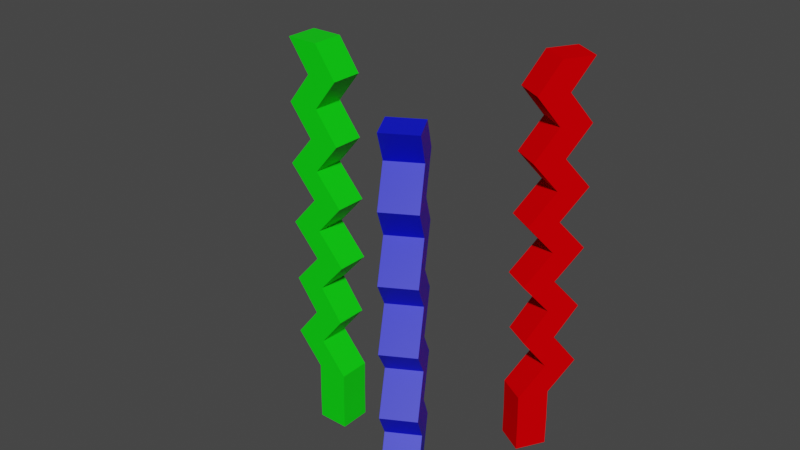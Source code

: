 # Source: carillon.blend  (saved by Blender 2.83.19; exported with 4.5.12 LTS)
import bpy
from mathutils import Matrix  # noqa: F401  (used for matrix-valued properties, if any)

bpy.ops.wm.read_factory_settings(use_empty=True)
scene = bpy.context.scene
scene.name = 'Scene'

# ---- materials (node trees are filled in below, after node groups)
mat_green = bpy.data.materials.new('Green')
mat_green.use_transparent_shadow = False
mat_blue = bpy.data.materials.new('Blue')
mat_blue.use_transparent_shadow = False
mat_red = bpy.data.materials.new('Red')
mat_red.use_transparent_shadow = False

# ---- material node trees
mat_green.use_nodes = True; mat_green.node_tree.nodes.clear()
_N = mat_green.node_tree.nodes; _L = mat_green.node_tree.links
n0 = _N.new('ShaderNodeBsdfPrincipled'); n0.name = 'Principled BSDF'; n0.location = (10, 300)
n0.distribution = 'GGX'
n0.subsurface_method = 'BURLEY'
n0.inputs[0].default_value = (0.0, 0.8, 0.002345, 1.0)
n0.inputs[3].default_value = 1.45
n0.inputs[27].default_value = (0.0, 0.0, 0.0, 1.0)
n0.inputs[28].default_value = 1.0
n1 = _N.new('ShaderNodeOutputMaterial'); n1.name = 'Material Output'; n1.location = (300, 300)
_L.new(n0.outputs[0], n1.inputs[0])
n1.is_active_output = True
mat_blue.use_nodes = True; mat_blue.node_tree.nodes.clear()
_N = mat_blue.node_tree.nodes; _L = mat_blue.node_tree.links
n0 = _N.new('ShaderNodeBsdfPrincipled'); n0.name = 'Principled BSDF'; n0.location = (10, 300)
n0.distribution = 'GGX'
n0.subsurface_method = 'BURLEY'
n0.inputs[0].default_value = (0.0, 0.005396, 0.8, 1.0)
n0.inputs[3].default_value = 1.45
n0.inputs[27].default_value = (0.0, 0.0, 0.0, 1.0)
n0.inputs[28].default_value = 1.0
n1 = _N.new('ShaderNodeOutputMaterial'); n1.name = 'Material Output'; n1.location = (300, 300)
_L.new(n0.outputs[0], n1.inputs[0])
n1.is_active_output = True
mat_red.use_nodes = True; mat_red.node_tree.nodes.clear()
_N = mat_red.node_tree.nodes; _L = mat_red.node_tree.links
n0 = _N.new('ShaderNodeBsdfPrincipled'); n0.name = 'Principled BSDF'; n0.location = (10, 300)
n0.distribution = 'GGX'
n0.subsurface_method = 'BURLEY'
n0.inputs[0].default_value = (0.7874, 0.0, 0.001512, 1.0)
n0.inputs[3].default_value = 1.45
n0.inputs[13].default_value = 0.0
n0.inputs[27].default_value = (0.0, 0.0, 0.0, 1.0)
n0.inputs[28].default_value = 1.0
n1 = _N.new('ShaderNodeOutputMaterial'); n1.name = 'Material Output'; n1.location = (300, 300)
_L.new(n0.outputs[0], n1.inputs[0])
n1.is_active_output = True

# ---- world
world_world = bpy.data.worlds.new('World'); scene.world = world_world
world_world.use_nodes = True; world_world.node_tree.nodes.clear()
_N = world_world.node_tree.nodes; _L = world_world.node_tree.links
n0 = _N.new('ShaderNodeOutputWorld'); n0.name = 'World Output'; n0.location = (300, 300)
n1 = _N.new('ShaderNodeBackground'); n1.name = 'Background'; n1.location = (10, 300)
n1.inputs[0].default_value = (0.05088, 0.05088, 0.05088, 1.0)
_L.new(n1.outputs[0], n0.inputs[0])
n0.is_active_output = True
world_world.color = (0.05088, 0.05088, 0.05088)
world_world.use_sun_shadow = False
world_world.sun_shadow_jitter_overblur = 0.0

# ---- meshes
me_006 = bpy.data.meshes.new('큐브.006')
me_006.from_pydata([(-0.1412, -1.0, -1.0), (-0.1217, -1.0, 1.0), (-0.1412, 1.0, -1.0), (1.859, -1.0, -1.0), (1.859, 1.0, -1.0), (1.913, -1.0, 0.0), (1.74, -1.0, -0.5), (1.796, -1.0, 0.5), (1.897, -1.0, -0.75), (1.804, -1.0, 0.25), (1.978, -1.0, -0.25), (1.859, -1.0, -0.875), (0.176, -1.0, 0.125), (0.2633, -1.0, -0.375), (0.4097, -1.0, 0.625), (0.1941, -1.0, -0.625), (0.291, -1.0, 0.375), (0.1987, -1.0, -0.125), (1.913, 1.0, 0.0), (1.74, 1.0, -0.5), (1.796, 1.0, 0.5), (1.897, 1.0, -0.75), (1.804, 1.0, 0.25), (1.978, 1.0, -0.25), (1.859, 1.0, -0.875), (0.176, 1.0, 0.125), (0.2633, 1.0, -0.375), (0.4097, 1.0, 0.625), (0.1941, 1.0, -0.625), (0.291, 1.0, 0.375), (0.1987, 1.0, -0.125), (-0.08686, 1.0, 0.0), (-0.2603, 1.0, -0.5), (-0.2036, 1.0, 0.5), (-0.1031, 1.0, -0.75), (-0.1964, 1.0, 0.25), (-0.02188, 1.0, -0.25), (-0.1412, 1.0, -0.875), (-1.824, 1.0, 0.125), (-1.737, 1.0, -0.375), (-1.59, 1.0, 0.625), (-1.806, 1.0, -0.625), (-1.709, 1.0, 0.375), (-1.801, 1.0, -0.125), (-0.08686, -1.0, 0.0), (-0.2036, -1.0, 0.5), (-0.2603, -1.0, -0.5), (-0.02188, -1.0, -0.25), (-0.1964, -1.0, 0.25), (-0.1031, -1.0, -0.75), (-1.801, -1.0, -0.125), (-1.709, -1.0, 0.375), (-1.806, -1.0, -0.625), (-1.59, -1.0, 0.625), (-1.737, -1.0, -0.375), (-1.824, -1.0, 0.125), (-0.1412, -1.0, -0.875)], [], [(2, 4, 3, 0), (7, 20, 27, 14), (45, 7, 14, 53), (16, 29, 20, 7), (51, 16, 7, 45), (9, 22, 29, 16), (48, 9, 16, 51), (12, 25, 22, 9), (55, 12, 9, 48), (5, 18, 25, 12), (44, 5, 12, 55), (17, 30, 18, 5), (50, 17, 5, 44), (10, 23, 30, 17), (47, 10, 17, 50), (13, 26, 23, 10), (54, 13, 10, 47), (6, 19, 26, 13), (46, 6, 13, 54), (15, 28, 19, 6), (52, 15, 6, 46), (8, 21, 28, 15), (49, 8, 15, 52), (24, 21, 8, 11), (11, 8, 49, 56), (4, 24, 11, 3), (3, 11, 56, 0), (0, 56, 37, 2), (2, 37, 24, 4), (56, 49, 34, 37), (37, 34, 21, 24), (49, 52, 41, 34), (34, 41, 28, 21), (52, 46, 32, 41), (41, 32, 19, 28), (46, 54, 39, 32), (32, 39, 26, 19), (54, 47, 36, 39), (39, 36, 23, 26), (47, 50, 43, 36), (36, 43, 30, 23), (50, 44, 31, 43), (43, 31, 18, 30), (44, 55, 38, 31), (31, 38, 25, 18), (55, 48, 35, 38), (38, 35, 22, 25), (48, 51, 42, 35), (35, 42, 29, 22), (51, 45, 33, 42), (42, 33, 20, 29), (45, 53, 40, 33), (33, 40, 27, 20), (27, 40, 53, 14)])
_uv = me_006.uv_layers.new(name='UV 맵')
_uv.uv.foreach_set('vector', [0.125, 0.5, 0.375, 0.5, 0.375, 0.75, 0.125, 0.75, 0.5625, 0.75, 0.5625, 0.5, 0.5781, 0.5, 0.5781, 0.75, 0.5625, 1.0, 0.5625, 0.75, 0.5781, 0.75, 0.5781, 1.0, 0.5469, 0.75, 0.5469, 0.5, 0.5625, 0.5, 0.5625, 0.75, 0.5469, 1.0, 0.5469, 0.75, 0.5625, 0.75, 0.5625, 1.0, 0.5312, 0.75, 0.5312, 0.5, 0.5469, 0.5, 0.5469, 0.75, 0.5312, 1.0, 0.5312, 0.75, 0.5469, 0.75, 0.5469, 1.0, 0.5156, 0.75, 0.5156, 0.5, 0.5312, 0.5, 0.5312, 0.75, 0.5156, 1.0, 0.5156, 0.75, 0.5312, 0.75, 0.5312, 1.0, 0.5, 0.75, 0.5, 0.5, 0.5156, 0.5, 0.5156, 0.75, 0.5, 1.0, 0.5, 0.75, 0.5156, 0.75, 0.5156, 1.0, 0.4844, 0.75, 0.4844, 0.5, 0.5, 0.5, 0.5, 0.75, 0.4844, 1.0, 0.4844, 0.75, 0.5, 0.75, 0.5, 1.0, 0.4688, 0.75, 0.4688, 0.5, 0.4844, 0.5, 0.4844, 0.75, 0.4688, 1.0, 0.4688, 0.75, 0.4844, 0.75, 0.4844, 1.0, 0.4531, 0.75, 0.4531, 0.5, 0.4688, 0.5, 0.4688, 0.75, 0.4531, 1.0, 0.4531, 0.75, 0.4688, 0.75, 0.4688, 1.0, 0.4375, 0.75, 0.4375, 0.5, 0.4531, 0.5, 0.4531, 0.75, 0.4375, 1.0, 0.4375, 0.75, 0.4531, 0.75, 0.4531, 1.0, 0.4219, 0.75, 0.4219, 0.5, 0.4375, 0.5, 0.4375, 0.75, 0.4219, 1.0, 0.4219, 0.75, 0.4375, 0.75, 0.4375, 1.0, 0.4062, 0.75, 0.4062, 0.5, 0.4219, 0.5, 0.4219, 0.75, 0.4062, 1.0, 0.4062, 0.75, 0.4219, 0.75, 0.4219, 1.0, 0.3906, 0.5, 0.4062, 0.5, 0.4062, 0.75, 0.3906, 0.75, 0.3906, 0.75, 0.4062, 0.75, 0.4062, 1.0, 0.3906, 1.0, 0.375, 0.5, 0.3906, 0.5, 0.3906, 0.75, 0.375, 0.75, 0.375, 0.75, 0.3906, 0.75, 0.3906, 1.0, 0.375, 1.0, 0.375, 0.0, 0.3906, 0.0, 0.3906, 0.25, 0.375, 0.25, 0.375, 0.25, 0.3906, 0.25, 0.3906, 0.5, 0.375, 0.5, 0.3906, 0.0, 0.4062, 0.0, 0.4062, 0.25, 0.3906, 0.25, 0.3906, 0.25, 0.4062, 0.25, 0.4062, 0.5, 0.3906, 0.5, 0.4062, 0.0, 0.4219, 0.0, 0.4219, 0.25, 0.4062, 0.25, 0.4062, 0.25, 0.4219, 0.25, 0.4219, 0.5, 0.4062, 0.5, 0.4219, 0.0, 0.4375, 0.0, 0.4375, 0.25, 0.4219, 0.25, 0.4219, 0.25, 0.4375, 0.25, 0.4375, 0.5, 0.4219, 0.5, 0.4375, 0.0, 0.4531, 0.0, 0.4531, 0.25, 0.4375, 0.25, 0.4375, 0.25, 0.4531, 0.25, 0.4531, 0.5, 0.4375, 0.5, 0.4531, 0.0, 0.4688, 0.0, 0.4688, 0.25, 0.4531, 0.25, 0.4531, 0.25, 0.4688, 0.25, 0.4688, 0.5, 0.4531, 0.5, 0.4688, 0.0, 0.4844, 0.0, 0.4844, 0.25, 0.4688, 0.25, 0.4688, 0.25, 0.4844, 0.25, 0.4844, 0.5, 0.4688, 0.5, 0.4844, 0.0, 0.5, 0.0, 0.5, 0.25, 0.4844, 0.25, 0.4844, 0.25, 0.5, 0.25, 0.5, 0.5, 0.4844, 0.5, 0.5, 0.0, 0.5156, 0.0, 0.5156, 0.25, 0.5, 0.25, 0.5, 0.25, 0.5156, 0.25, 0.5156, 0.5, 0.5, 0.5, 0.5156, 0.0, 0.5312, 0.0, 0.5312, 0.25, 0.5156, 0.25, 0.5156, 0.25, 0.5312, 0.25, 0.5312, 0.5, 0.5156, 0.5, 0.5312, 0.0, 0.5469, 0.0, 0.5469, 0.25, 0.5312, 0.25, 0.5312, 0.25, 0.5469, 0.25, 0.5469, 0.5, 0.5312, 0.5, 0.5469, 0.0, 0.5625, 0.0, 0.5625, 0.25, 0.5469, 0.25, 0.5469, 0.25, 0.5625, 0.25, 0.5625, 0.5, 0.5469, 0.5, 0.5625, 0.0, 0.5781, 0.0, 0.5781, 0.25, 0.5625, 0.25, 0.5625, 0.25, 0.5781, 0.25, 0.5781, 0.5, 0.5625, 0.5, 0.5781, 0.5, 0.5781, 0.25, 0.5781, 0.0, 0.5781, 0.75])
me_006.materials.append(mat_green)
me_006.use_remesh_fix_poles = True
me_006.use_remesh_preserve_attributes = False
me_006.use_mirror_vertex_groups = False
me_006.update()
me_007 = bpy.data.meshes.new('큐브.007')
me_007.from_pydata([(-0.1412, -1.0, -1.0), (-0.1217, -1.0, 1.0), (-0.1412, 1.0, -1.0), (1.859, -1.0, -1.0), (1.859, 1.0, -1.0), (1.913, -1.0, 0.0), (1.74, -1.0, -0.5), (1.796, -1.0, 0.5), (1.897, -1.0, -0.75), (1.804, -1.0, 0.25), (1.978, -1.0, -0.25), (1.859, -1.0, -0.875), (0.176, -1.0, 0.125), (0.2633, -1.0, -0.375), (0.4097, -1.0, 0.625), (0.1941, -1.0, -0.625), (0.291, -1.0, 0.375), (0.1987, -1.0, -0.125), (1.913, 1.0, 0.0), (1.74, 1.0, -0.5), (1.796, 1.0, 0.5), (1.897, 1.0, -0.75), (1.804, 1.0, 0.25), (1.978, 1.0, -0.25), (1.859, 1.0, -0.875), (0.176, 1.0, 0.125), (0.2633, 1.0, -0.375), (0.4097, 1.0, 0.625), (0.1941, 1.0, -0.625), (0.291, 1.0, 0.375), (0.1987, 1.0, -0.125), (-0.08686, 1.0, 0.0), (-0.2603, 1.0, -0.5), (-0.2036, 1.0, 0.5), (-0.1031, 1.0, -0.75), (-0.1964, 1.0, 0.25), (-0.02188, 1.0, -0.25), (-0.1412, 1.0, -0.875), (-1.824, 1.0, 0.125), (-1.737, 1.0, -0.375), (-1.59, 1.0, 0.625), (-1.806, 1.0, -0.625), (-1.709, 1.0, 0.375), (-1.801, 1.0, -0.125), (-0.08686, -1.0, 0.0), (-0.2036, -1.0, 0.5), (-0.2603, -1.0, -0.5), (-0.02188, -1.0, -0.25), (-0.1964, -1.0, 0.25), (-0.1031, -1.0, -0.75), (-1.801, -1.0, -0.125), (-1.709, -1.0, 0.375), (-1.806, -1.0, -0.625), (-1.59, -1.0, 0.625), (-1.737, -1.0, -0.375), (-1.824, -1.0, 0.125), (-0.1412, -1.0, -0.875)], [], [(2, 4, 3, 0), (7, 20, 27, 14), (45, 7, 14, 53), (16, 29, 20, 7), (51, 16, 7, 45), (9, 22, 29, 16), (48, 9, 16, 51), (12, 25, 22, 9), (55, 12, 9, 48), (5, 18, 25, 12), (44, 5, 12, 55), (17, 30, 18, 5), (50, 17, 5, 44), (10, 23, 30, 17), (47, 10, 17, 50), (13, 26, 23, 10), (54, 13, 10, 47), (6, 19, 26, 13), (46, 6, 13, 54), (15, 28, 19, 6), (52, 15, 6, 46), (8, 21, 28, 15), (49, 8, 15, 52), (24, 21, 8, 11), (11, 8, 49, 56), (4, 24, 11, 3), (3, 11, 56, 0), (0, 56, 37, 2), (2, 37, 24, 4), (56, 49, 34, 37), (37, 34, 21, 24), (49, 52, 41, 34), (34, 41, 28, 21), (52, 46, 32, 41), (41, 32, 19, 28), (46, 54, 39, 32), (32, 39, 26, 19), (54, 47, 36, 39), (39, 36, 23, 26), (47, 50, 43, 36), (36, 43, 30, 23), (50, 44, 31, 43), (43, 31, 18, 30), (44, 55, 38, 31), (31, 38, 25, 18), (55, 48, 35, 38), (38, 35, 22, 25), (48, 51, 42, 35), (35, 42, 29, 22), (51, 45, 33, 42), (42, 33, 20, 29), (45, 53, 40, 33), (33, 40, 27, 20), (27, 40, 53, 14)])
_uv = me_007.uv_layers.new(name='UV 맵')
_uv.uv.foreach_set('vector', [0.125, 0.5, 0.375, 0.5, 0.375, 0.75, 0.125, 0.75, 0.5625, 0.75, 0.5625, 0.5, 0.5781, 0.5, 0.5781, 0.75, 0.5625, 1.0, 0.5625, 0.75, 0.5781, 0.75, 0.5781, 1.0, 0.5469, 0.75, 0.5469, 0.5, 0.5625, 0.5, 0.5625, 0.75, 0.5469, 1.0, 0.5469, 0.75, 0.5625, 0.75, 0.5625, 1.0, 0.5312, 0.75, 0.5312, 0.5, 0.5469, 0.5, 0.5469, 0.75, 0.5312, 1.0, 0.5312, 0.75, 0.5469, 0.75, 0.5469, 1.0, 0.5156, 0.75, 0.5156, 0.5, 0.5312, 0.5, 0.5312, 0.75, 0.5156, 1.0, 0.5156, 0.75, 0.5312, 0.75, 0.5312, 1.0, 0.5, 0.75, 0.5, 0.5, 0.5156, 0.5, 0.5156, 0.75, 0.5, 1.0, 0.5, 0.75, 0.5156, 0.75, 0.5156, 1.0, 0.4844, 0.75, 0.4844, 0.5, 0.5, 0.5, 0.5, 0.75, 0.4844, 1.0, 0.4844, 0.75, 0.5, 0.75, 0.5, 1.0, 0.4688, 0.75, 0.4688, 0.5, 0.4844, 0.5, 0.4844, 0.75, 0.4688, 1.0, 0.4688, 0.75, 0.4844, 0.75, 0.4844, 1.0, 0.4531, 0.75, 0.4531, 0.5, 0.4688, 0.5, 0.4688, 0.75, 0.4531, 1.0, 0.4531, 0.75, 0.4688, 0.75, 0.4688, 1.0, 0.4375, 0.75, 0.4375, 0.5, 0.4531, 0.5, 0.4531, 0.75, 0.4375, 1.0, 0.4375, 0.75, 0.4531, 0.75, 0.4531, 1.0, 0.4219, 0.75, 0.4219, 0.5, 0.4375, 0.5, 0.4375, 0.75, 0.4219, 1.0, 0.4219, 0.75, 0.4375, 0.75, 0.4375, 1.0, 0.4062, 0.75, 0.4062, 0.5, 0.4219, 0.5, 0.4219, 0.75, 0.4062, 1.0, 0.4062, 0.75, 0.4219, 0.75, 0.4219, 1.0, 0.3906, 0.5, 0.4062, 0.5, 0.4062, 0.75, 0.3906, 0.75, 0.3906, 0.75, 0.4062, 0.75, 0.4062, 1.0, 0.3906, 1.0, 0.375, 0.5, 0.3906, 0.5, 0.3906, 0.75, 0.375, 0.75, 0.375, 0.75, 0.3906, 0.75, 0.3906, 1.0, 0.375, 1.0, 0.375, 0.0, 0.3906, 0.0, 0.3906, 0.25, 0.375, 0.25, 0.375, 0.25, 0.3906, 0.25, 0.3906, 0.5, 0.375, 0.5, 0.3906, 0.0, 0.4062, 0.0, 0.4062, 0.25, 0.3906, 0.25, 0.3906, 0.25, 0.4062, 0.25, 0.4062, 0.5, 0.3906, 0.5, 0.4062, 0.0, 0.4219, 0.0, 0.4219, 0.25, 0.4062, 0.25, 0.4062, 0.25, 0.4219, 0.25, 0.4219, 0.5, 0.4062, 0.5, 0.4219, 0.0, 0.4375, 0.0, 0.4375, 0.25, 0.4219, 0.25, 0.4219, 0.25, 0.4375, 0.25, 0.4375, 0.5, 0.4219, 0.5, 0.4375, 0.0, 0.4531, 0.0, 0.4531, 0.25, 0.4375, 0.25, 0.4375, 0.25, 0.4531, 0.25, 0.4531, 0.5, 0.4375, 0.5, 0.4531, 0.0, 0.4688, 0.0, 0.4688, 0.25, 0.4531, 0.25, 0.4531, 0.25, 0.4688, 0.25, 0.4688, 0.5, 0.4531, 0.5, 0.4688, 0.0, 0.4844, 0.0, 0.4844, 0.25, 0.4688, 0.25, 0.4688, 0.25, 0.4844, 0.25, 0.4844, 0.5, 0.4688, 0.5, 0.4844, 0.0, 0.5, 0.0, 0.5, 0.25, 0.4844, 0.25, 0.4844, 0.25, 0.5, 0.25, 0.5, 0.5, 0.4844, 0.5, 0.5, 0.0, 0.5156, 0.0, 0.5156, 0.25, 0.5, 0.25, 0.5, 0.25, 0.5156, 0.25, 0.5156, 0.5, 0.5, 0.5, 0.5156, 0.0, 0.5312, 0.0, 0.5312, 0.25, 0.5156, 0.25, 0.5156, 0.25, 0.5312, 0.25, 0.5312, 0.5, 0.5156, 0.5, 0.5312, 0.0, 0.5469, 0.0, 0.5469, 0.25, 0.5312, 0.25, 0.5312, 0.25, 0.5469, 0.25, 0.5469, 0.5, 0.5312, 0.5, 0.5469, 0.0, 0.5625, 0.0, 0.5625, 0.25, 0.5469, 0.25, 0.5469, 0.25, 0.5625, 0.25, 0.5625, 0.5, 0.5469, 0.5, 0.5625, 0.0, 0.5781, 0.0, 0.5781, 0.25, 0.5625, 0.25, 0.5625, 0.25, 0.5781, 0.25, 0.5781, 0.5, 0.5625, 0.5, 0.5781, 0.5, 0.5781, 0.25, 0.5781, 0.0, 0.5781, 0.75])
me_007.materials.append(mat_blue)
me_007.use_remesh_fix_poles = True
me_007.use_remesh_preserve_attributes = False
me_007.use_mirror_vertex_groups = False
me_007.update()
me_008 = bpy.data.meshes.new('큐브.008')
me_008.from_pydata([(-0.1412, -1.0, -1.0), (-0.1217, -1.0, 1.0), (-0.1412, 1.0, -1.0), (1.859, -1.0, -1.0), (1.859, 1.0, -1.0), (1.913, -1.0, 0.0), (1.74, -1.0, -0.5), (1.796, -1.0, 0.5), (1.897, -1.0, -0.75), (1.804, -1.0, 0.25), (1.978, -1.0, -0.25), (1.859, -1.0, -0.875), (0.176, -1.0, 0.125), (0.2633, -1.0, -0.375), (0.4097, -1.0, 0.625), (0.1941, -1.0, -0.625), (0.291, -1.0, 0.375), (0.1987, -1.0, -0.125), (1.913, 1.0, 0.0), (1.74, 1.0, -0.5), (1.796, 1.0, 0.5), (1.897, 1.0, -0.75), (1.804, 1.0, 0.25), (1.978, 1.0, -0.25), (1.859, 1.0, -0.875), (0.176, 1.0, 0.125), (0.2633, 1.0, -0.375), (0.4097, 1.0, 0.625), (0.1941, 1.0, -0.625), (0.291, 1.0, 0.375), (0.1987, 1.0, -0.125), (-0.08686, 1.0, 0.0), (-0.2603, 1.0, -0.5), (-0.2036, 1.0, 0.5), (-0.1031, 1.0, -0.75), (-0.1964, 1.0, 0.25), (-0.02188, 1.0, -0.25), (-0.1412, 1.0, -0.875), (-1.824, 1.0, 0.125), (-1.737, 1.0, -0.375), (-1.59, 1.0, 0.625), (-1.806, 1.0, -0.625), (-1.709, 1.0, 0.375), (-1.801, 1.0, -0.125), (-0.08686, -1.0, 0.0), (-0.2036, -1.0, 0.5), (-0.2603, -1.0, -0.5), (-0.02188, -1.0, -0.25), (-0.1964, -1.0, 0.25), (-0.1031, -1.0, -0.75), (-1.801, -1.0, -0.125), (-1.709, -1.0, 0.375), (-1.806, -1.0, -0.625), (-1.59, -1.0, 0.625), (-1.737, -1.0, -0.375), (-1.824, -1.0, 0.125), (-0.1412, -1.0, -0.875)], [], [(2, 4, 3, 0), (7, 20, 27, 14), (45, 7, 14, 53), (16, 29, 20, 7), (51, 16, 7, 45), (9, 22, 29, 16), (48, 9, 16, 51), (12, 25, 22, 9), (55, 12, 9, 48), (5, 18, 25, 12), (44, 5, 12, 55), (17, 30, 18, 5), (50, 17, 5, 44), (10, 23, 30, 17), (47, 10, 17, 50), (13, 26, 23, 10), (54, 13, 10, 47), (6, 19, 26, 13), (46, 6, 13, 54), (15, 28, 19, 6), (52, 15, 6, 46), (8, 21, 28, 15), (49, 8, 15, 52), (24, 21, 8, 11), (11, 8, 49, 56), (4, 24, 11, 3), (3, 11, 56, 0), (0, 56, 37, 2), (2, 37, 24, 4), (56, 49, 34, 37), (37, 34, 21, 24), (49, 52, 41, 34), (34, 41, 28, 21), (52, 46, 32, 41), (41, 32, 19, 28), (46, 54, 39, 32), (32, 39, 26, 19), (54, 47, 36, 39), (39, 36, 23, 26), (47, 50, 43, 36), (36, 43, 30, 23), (50, 44, 31, 43), (43, 31, 18, 30), (44, 55, 38, 31), (31, 38, 25, 18), (55, 48, 35, 38), (38, 35, 22, 25), (48, 51, 42, 35), (35, 42, 29, 22), (51, 45, 33, 42), (42, 33, 20, 29), (45, 53, 40, 33), (33, 40, 27, 20), (27, 40, 53, 14)])
_uv = me_008.uv_layers.new(name='UV 맵')
_uv.uv.foreach_set('vector', [0.125, 0.5, 0.375, 0.5, 0.375, 0.75, 0.125, 0.75, 0.5625, 0.75, 0.5625, 0.5, 0.5781, 0.5, 0.5781, 0.75, 0.5625, 1.0, 0.5625, 0.75, 0.5781, 0.75, 0.5781, 1.0, 0.5469, 0.75, 0.5469, 0.5, 0.5625, 0.5, 0.5625, 0.75, 0.5469, 1.0, 0.5469, 0.75, 0.5625, 0.75, 0.5625, 1.0, 0.5312, 0.75, 0.5312, 0.5, 0.5469, 0.5, 0.5469, 0.75, 0.5312, 1.0, 0.5312, 0.75, 0.5469, 0.75, 0.5469, 1.0, 0.5156, 0.75, 0.5156, 0.5, 0.5312, 0.5, 0.5312, 0.75, 0.5156, 1.0, 0.5156, 0.75, 0.5312, 0.75, 0.5312, 1.0, 0.5, 0.75, 0.5, 0.5, 0.5156, 0.5, 0.5156, 0.75, 0.5, 1.0, 0.5, 0.75, 0.5156, 0.75, 0.5156, 1.0, 0.4844, 0.75, 0.4844, 0.5, 0.5, 0.5, 0.5, 0.75, 0.4844, 1.0, 0.4844, 0.75, 0.5, 0.75, 0.5, 1.0, 0.4688, 0.75, 0.4688, 0.5, 0.4844, 0.5, 0.4844, 0.75, 0.4688, 1.0, 0.4688, 0.75, 0.4844, 0.75, 0.4844, 1.0, 0.4531, 0.75, 0.4531, 0.5, 0.4688, 0.5, 0.4688, 0.75, 0.4531, 1.0, 0.4531, 0.75, 0.4688, 0.75, 0.4688, 1.0, 0.4375, 0.75, 0.4375, 0.5, 0.4531, 0.5, 0.4531, 0.75, 0.4375, 1.0, 0.4375, 0.75, 0.4531, 0.75, 0.4531, 1.0, 0.4219, 0.75, 0.4219, 0.5, 0.4375, 0.5, 0.4375, 0.75, 0.4219, 1.0, 0.4219, 0.75, 0.4375, 0.75, 0.4375, 1.0, 0.4062, 0.75, 0.4062, 0.5, 0.4219, 0.5, 0.4219, 0.75, 0.4062, 1.0, 0.4062, 0.75, 0.4219, 0.75, 0.4219, 1.0, 0.3906, 0.5, 0.4062, 0.5, 0.4062, 0.75, 0.3906, 0.75, 0.3906, 0.75, 0.4062, 0.75, 0.4062, 1.0, 0.3906, 1.0, 0.375, 0.5, 0.3906, 0.5, 0.3906, 0.75, 0.375, 0.75, 0.375, 0.75, 0.3906, 0.75, 0.3906, 1.0, 0.375, 1.0, 0.375, 0.0, 0.3906, 0.0, 0.3906, 0.25, 0.375, 0.25, 0.375, 0.25, 0.3906, 0.25, 0.3906, 0.5, 0.375, 0.5, 0.3906, 0.0, 0.4062, 0.0, 0.4062, 0.25, 0.3906, 0.25, 0.3906, 0.25, 0.4062, 0.25, 0.4062, 0.5, 0.3906, 0.5, 0.4062, 0.0, 0.4219, 0.0, 0.4219, 0.25, 0.4062, 0.25, 0.4062, 0.25, 0.4219, 0.25, 0.4219, 0.5, 0.4062, 0.5, 0.4219, 0.0, 0.4375, 0.0, 0.4375, 0.25, 0.4219, 0.25, 0.4219, 0.25, 0.4375, 0.25, 0.4375, 0.5, 0.4219, 0.5, 0.4375, 0.0, 0.4531, 0.0, 0.4531, 0.25, 0.4375, 0.25, 0.4375, 0.25, 0.4531, 0.25, 0.4531, 0.5, 0.4375, 0.5, 0.4531, 0.0, 0.4688, 0.0, 0.4688, 0.25, 0.4531, 0.25, 0.4531, 0.25, 0.4688, 0.25, 0.4688, 0.5, 0.4531, 0.5, 0.4688, 0.0, 0.4844, 0.0, 0.4844, 0.25, 0.4688, 0.25, 0.4688, 0.25, 0.4844, 0.25, 0.4844, 0.5, 0.4688, 0.5, 0.4844, 0.0, 0.5, 0.0, 0.5, 0.25, 0.4844, 0.25, 0.4844, 0.25, 0.5, 0.25, 0.5, 0.5, 0.4844, 0.5, 0.5, 0.0, 0.5156, 0.0, 0.5156, 0.25, 0.5, 0.25, 0.5, 0.25, 0.5156, 0.25, 0.5156, 0.5, 0.5, 0.5, 0.5156, 0.0, 0.5312, 0.0, 0.5312, 0.25, 0.5156, 0.25, 0.5156, 0.25, 0.5312, 0.25, 0.5312, 0.5, 0.5156, 0.5, 0.5312, 0.0, 0.5469, 0.0, 0.5469, 0.25, 0.5312, 0.25, 0.5312, 0.25, 0.5469, 0.25, 0.5469, 0.5, 0.5312, 0.5, 0.5469, 0.0, 0.5625, 0.0, 0.5625, 0.25, 0.5469, 0.25, 0.5469, 0.25, 0.5625, 0.25, 0.5625, 0.5, 0.5469, 0.5, 0.5625, 0.0, 0.5781, 0.0, 0.5781, 0.25, 0.5625, 0.25, 0.5625, 0.25, 0.5781, 0.25, 0.5781, 0.5, 0.5625, 0.5, 0.5781, 0.5, 0.5781, 0.25, 0.5781, 0.0, 0.5781, 0.75])
me_008.materials.append(mat_red)
me_008.use_remesh_fix_poles = True
me_008.use_remesh_preserve_attributes = False
me_008.use_mirror_vertex_groups = False
me_008.update()

# ---- objects
ob_x = bpy.data.objects.new('큐브', me_006)
ob_001 = bpy.data.objects.new('큐브.001', me_007)
ob_002 = bpy.data.objects.new('큐브.002', me_008)

# ---- transforms, parenting, visibility, modifiers, constraints
ob_x.location = (-6.183, 0.0, 0.0)
ob_x.scale = (1.0, 1.0, 15.65)
ob_x.lineart.crease_threshold = 0.0
ob_001.location = (5.361, -6.707, 0.0)
ob_001.rotation_euler = (0.0, 0.0, 2.094)
ob_001.scale = (1.0, 1.0, 15.65)
ob_001.lineart.crease_threshold = 0.0
ob_002.location = (5.53, 6.32, 0.0)
ob_002.rotation_euler = (0.0, 0.0, -2.094)
ob_002.scale = (1.0, 1.0, 15.65)
ob_002.lineart.crease_threshold = 0.0

# ---- collection membership
scene.collection.objects.link(ob_x)
scene.collection.objects.link(ob_001)
scene.collection.objects.link(ob_002)

# ---- scene / render settings (as saved in the file)
scene.frame_start = 1; scene.frame_end = 250; scene.frame_set(1)
scene.render.engine = 'BLENDER_EEVEE_NEXT'
scene.cycles.use_denoising = False
scene.cycles.samples = 128
scene.cycles.sampling_pattern = 'TABULATED_SOBOL'
scene.cycles.use_adaptive_sampling = False
scene.cycles.use_light_tree = False
scene.view_settings.view_transform = 'Filmic'
bpy.context.view_layer.update()

# ---- added for rendering (the .blend has no active camera and no usable light): camera, sun
cam_auto = bpy.data.cameras.new('AutoCamera')
cam_auto.lens = 50.0
cam_auto.sensor_width = 36.0
cam_auto.clip_end = 1000.0
ob_auto_camera = bpy.data.objects.new('AutoCamera', cam_auto)
scene.collection.objects.link(ob_auto_camera)
ob_auto_camera.location = (35.6053, -43.3394, 28.764)
ob_auto_camera.rotation_euler = (1.09748, -7.21219e-08, 0.694738)
scene.camera = ob_auto_camera
light_auto_sun = bpy.data.lights.new('AutoSun', 'SUN')
light_auto_sun.energy = 3.0
light_auto_sun.angle = 0.0523599
ob_auto_sun = bpy.data.objects.new('AutoSun', light_auto_sun)
scene.collection.objects.link(ob_auto_sun)
ob_auto_sun.rotation_euler = (0.872665, 0.174533, 0.523599)
bpy.context.view_layer.update()
